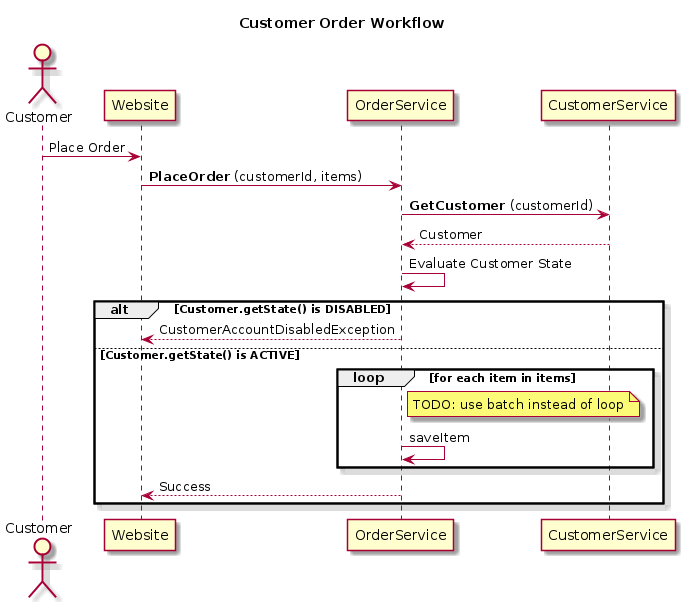

The diagram above was rendered by PlantUML. Its source (embedded in the PNG):
@startuml
skin rose
title Customer Order Workflow
actor Customer
participant Website
participant OrderService
participant CustomerService
Customer -> Website: Place Order
Website -> OrderService: **PlaceOrder** (customerId, items)
OrderService -> CustomerService: **GetCustomer** (customerId)
CustomerService --> OrderService: Customer
OrderService -> OrderService: Evaluate Customer State
alt Customer.getState() is DISABLED
  OrderService --> Website: CustomerAccountDisabledException
else Customer.getState() is ACTIVE
  loop for each item in items
    note right of OrderService: TODO: use batch instead of loop
    OrderService -> OrderService: saveItem
  end loop
  OrderService --> Website: Success
end alt
@enduml